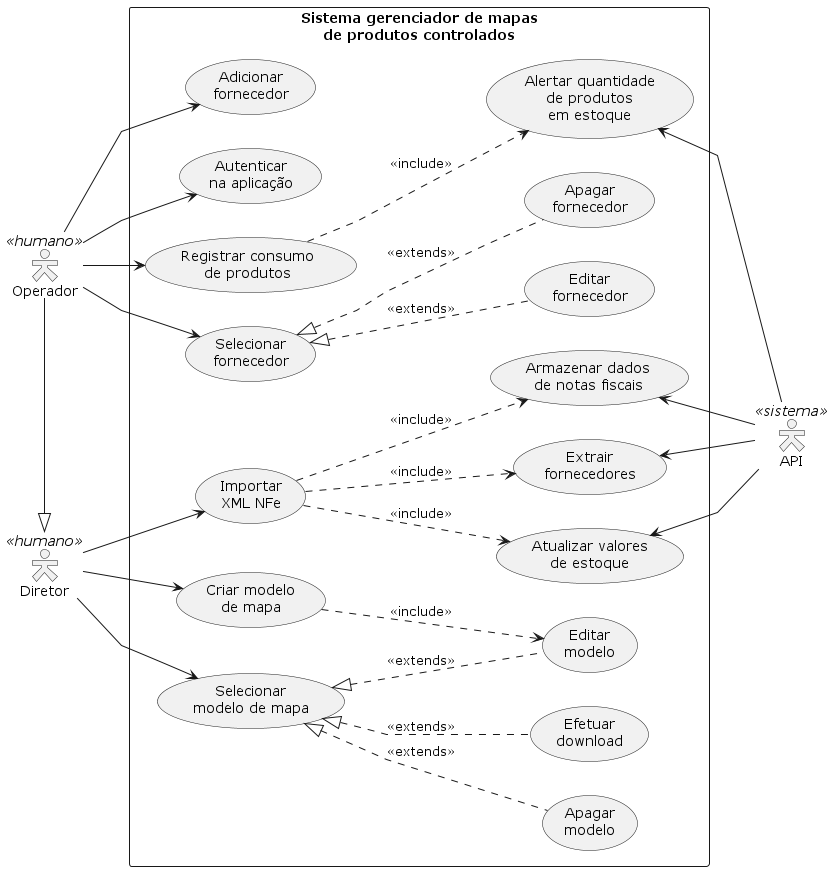

The diagram above was rendered by PlantUML. Its source (embedded in the PNG):
@startuml controlled_map_generator_use_case_diagram
left to right direction
skinparam packageStyle rect
skinparam actorStyle hollow
skinparam linetype polyline

actor Diretor <<humano>>
actor Operador <<humano>>
actor API <<sistema>>

Diretor <|-left- Operador

package "Sistema gerenciador de mapas\nde produtos controlados" {
    usecase "Criar modelo\nde mapa" as UC1
    usecase "Editar\nmodelo" as UC2
    usecase "Apagar\nmodelo" as UC3
    usecase "Selecionar\nmodelo de mapa" as UC4
    usecase "Efetuar\ndownload" as UC5
    usecase "Armazenar dados\nde notas fiscais" as UC7
    usecase "Atualizar valores\nde estoque" as UC8
    usecase "Extrair\nfornecedores" as UC9
    usecase "Importar\nXML NFe" as UC10
    usecase "Registrar consumo\nde produtos" as UC11
    usecase "Editar\nfornecedor" as UC12
    usecase "Apagar\nfornecedor" as UC13
    usecase "Selecionar\nfornecedor" as UC14
    usecase "Adicionar\nfornecedor" as UC15
    usecase "Autenticar\nna aplicação" as UC16
    usecase "Alertar quantidade\nde produtos\nem estoque" as UC17
}

Diretor --> UC1
Diretor --> UC4
Diretor --> UC10

UC4 <|.. UC2 : <<extends>>
UC4 <|.. UC3 : <<extends>>
UC4 <|.. UC5 : <<extends>>

UC1 ..> UC2 : <<include>>

UC10 ..> UC7 : <<include>>
UC10 ..> UC8 : <<include>>
UC10 ..> UC9 : <<include>>

Operador --> UC11
Operador --> UC14
Operador --> UC15
Operador --> UC16

UC11 ..> UC17 : <<include>>

UC14 <|.. UC12 : <<extends>>
UC14 <|.. UC13 : <<extends>>

API -up-> UC7
API -up-> UC8
API -up-> UC9
API -up-> UC17

@enduml